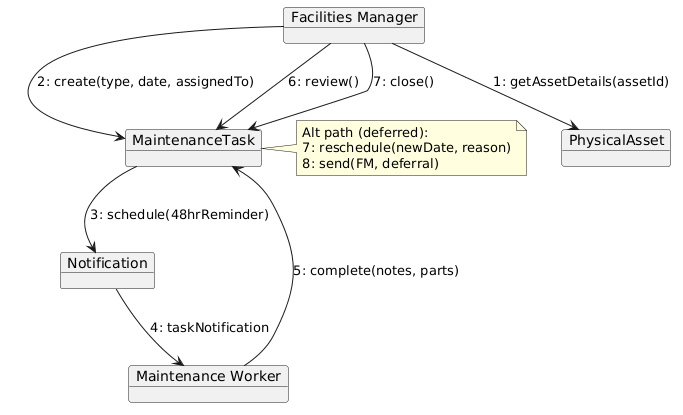

The diagram above was rendered by PlantUML. Its source (embedded in the PNG):
@startuml
skinparam objectStyle rectangle

object "Facilities Manager" as FM
object "PhysicalAsset" as PA
object "MaintenanceTask" as MT
object "Notification" as N
object "Maintenance Worker" as MW

FM --> PA : 1: getAssetDetails(assetId)
FM --> MT : 2: create(type, date, assignedTo)
MT --> N  : 3: schedule(48hrReminder)
N  --> MW : 4: taskNotification
MW --> MT : 5: complete(notes, parts)
FM --> MT : 6: review()
FM --> MT : 7: close()

note right of MT #lightyellow
  Alt path (deferred):
  7: reschedule(newDate, reason)
  8: send(FM, deferral)
end note
@enduml